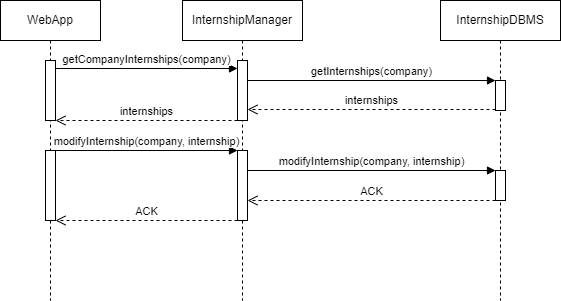

The diagram above was exported from draw.io. Its source (the exported page's mxGraphModel, read from the mxfile embedded in the PNG):
<mxGraphModel dx="1034" dy="511" grid="1" gridSize="10" guides="1" tooltips="1" connect="1" arrows="1" fold="1" page="1" pageScale="1" pageWidth="850" pageHeight="1100" math="0" shadow="0">
  <root>
    <mxCell id="0" />
    <mxCell id="1" parent="0" />
    <mxCell id="aM9ryv3xv72pqoxQDRHE-1" value="WebApp" style="shape=umlLifeline;perimeter=lifelinePerimeter;whiteSpace=wrap;html=1;container=0;dropTarget=0;collapsible=0;recursiveResize=0;outlineConnect=0;portConstraint=eastwest;newEdgeStyle={&quot;edgeStyle&quot;:&quot;elbowEdgeStyle&quot;,&quot;elbow&quot;:&quot;vertical&quot;,&quot;curved&quot;:0,&quot;rounded&quot;:0};" parent="1" vertex="1">
      <mxGeometry x="40" y="40" width="100" height="300" as="geometry" />
    </mxCell>
    <mxCell id="IIkXt4fFFzx-DiQxYubO-2" value="" style="html=1;points=[[0,0,0,0,5],[0,1,0,0,-5],[1,0,0,0,5],[1,1,0,0,-5]];perimeter=orthogonalPerimeter;outlineConnect=0;targetShapes=umlLifeline;portConstraint=eastwest;newEdgeStyle={&quot;curved&quot;:0,&quot;rounded&quot;:0};" parent="aM9ryv3xv72pqoxQDRHE-1" vertex="1">
      <mxGeometry x="45" y="60" width="10" height="60" as="geometry" />
    </mxCell>
    <mxCell id="IIkXt4fFFzx-DiQxYubO-9" value="" style="html=1;points=[[0,0,0,0,5],[0,1,0,0,-5],[1,0,0,0,5],[1,1,0,0,-5]];perimeter=orthogonalPerimeter;outlineConnect=0;targetShapes=umlLifeline;portConstraint=eastwest;newEdgeStyle={&quot;curved&quot;:0,&quot;rounded&quot;:0};" parent="aM9ryv3xv72pqoxQDRHE-1" vertex="1">
      <mxGeometry x="45" y="150" width="10" height="70" as="geometry" />
    </mxCell>
    <mxCell id="aM9ryv3xv72pqoxQDRHE-5" value="InternshipManager" style="shape=umlLifeline;perimeter=lifelinePerimeter;whiteSpace=wrap;html=1;container=0;dropTarget=0;collapsible=0;recursiveResize=0;outlineConnect=0;portConstraint=eastwest;newEdgeStyle={&quot;edgeStyle&quot;:&quot;elbowEdgeStyle&quot;,&quot;elbow&quot;:&quot;vertical&quot;,&quot;curved&quot;:0,&quot;rounded&quot;:0};" parent="1" vertex="1">
      <mxGeometry x="222" y="40" width="120" height="300" as="geometry" />
    </mxCell>
    <mxCell id="IIkXt4fFFzx-DiQxYubO-3" value="" style="html=1;points=[[0,0,0,0,5],[0,1,0,0,-5],[1,0,0,0,5],[1,1,0,0,-5]];perimeter=orthogonalPerimeter;outlineConnect=0;targetShapes=umlLifeline;portConstraint=eastwest;newEdgeStyle={&quot;curved&quot;:0,&quot;rounded&quot;:0};" parent="aM9ryv3xv72pqoxQDRHE-5" vertex="1">
      <mxGeometry x="55" y="60" width="10" height="60" as="geometry" />
    </mxCell>
    <mxCell id="IIkXt4fFFzx-DiQxYubO-10" value="" style="html=1;points=[[0,0,0,0,5],[0,1,0,0,-5],[1,0,0,0,5],[1,1,0,0,-5]];perimeter=orthogonalPerimeter;outlineConnect=0;targetShapes=umlLifeline;portConstraint=eastwest;newEdgeStyle={&quot;curved&quot;:0,&quot;rounded&quot;:0};" parent="aM9ryv3xv72pqoxQDRHE-5" vertex="1">
      <mxGeometry x="55" y="150" width="10" height="70" as="geometry" />
    </mxCell>
    <mxCell id="IIkXt4fFFzx-DiQxYubO-1" value="InternshipDBMS" style="shape=umlLifeline;perimeter=lifelinePerimeter;whiteSpace=wrap;html=1;container=0;dropTarget=0;collapsible=0;recursiveResize=0;outlineConnect=0;portConstraint=eastwest;newEdgeStyle={&quot;edgeStyle&quot;:&quot;elbowEdgeStyle&quot;,&quot;elbow&quot;:&quot;vertical&quot;,&quot;curved&quot;:0,&quot;rounded&quot;:0};" parent="1" vertex="1">
      <mxGeometry x="480" y="40" width="120" height="300" as="geometry" />
    </mxCell>
    <mxCell id="IIkXt4fFFzx-DiQxYubO-4" value="" style="html=1;points=[[0,0,0,0,5],[0,1,0,0,-5],[1,0,0,0,5],[1,1,0,0,-5]];perimeter=orthogonalPerimeter;outlineConnect=0;targetShapes=umlLifeline;portConstraint=eastwest;newEdgeStyle={&quot;curved&quot;:0,&quot;rounded&quot;:0};" parent="IIkXt4fFFzx-DiQxYubO-1" vertex="1">
      <mxGeometry x="55" y="80" width="10" height="30" as="geometry" />
    </mxCell>
    <mxCell id="IIkXt4fFFzx-DiQxYubO-11" value="" style="html=1;points=[[0,0,0,0,5],[0,1,0,0,-5],[1,0,0,0,5],[1,1,0,0,-5]];perimeter=orthogonalPerimeter;outlineConnect=0;targetShapes=umlLifeline;portConstraint=eastwest;newEdgeStyle={&quot;curved&quot;:0,&quot;rounded&quot;:0};" parent="IIkXt4fFFzx-DiQxYubO-1" vertex="1">
      <mxGeometry x="55" y="170" width="10" height="30" as="geometry" />
    </mxCell>
    <mxCell id="IIkXt4fFFzx-DiQxYubO-5" value="getCompanyInternships(company)" style="html=1;verticalAlign=bottom;endArrow=block;curved=0;rounded=0;" parent="1" target="IIkXt4fFFzx-DiQxYubO-3" edge="1">
      <mxGeometry width="80" relative="1" as="geometry">
        <mxPoint x="95" y="108" as="sourcePoint" />
        <mxPoint x="275" y="108" as="targetPoint" />
      </mxGeometry>
    </mxCell>
    <mxCell id="IIkXt4fFFzx-DiQxYubO-6" value="getInternships(company)" style="html=1;verticalAlign=bottom;endArrow=block;curved=0;rounded=0;" parent="1" edge="1">
      <mxGeometry width="80" relative="1" as="geometry">
        <mxPoint x="287" y="120" as="sourcePoint" />
        <mxPoint x="535" y="120" as="targetPoint" />
      </mxGeometry>
    </mxCell>
    <mxCell id="IIkXt4fFFzx-DiQxYubO-7" value="internships" style="html=1;verticalAlign=bottom;endArrow=open;dashed=1;endSize=8;curved=0;rounded=0;" parent="1" edge="1">
      <mxGeometry relative="1" as="geometry">
        <mxPoint x="535" y="149" as="sourcePoint" />
        <mxPoint x="287" y="149" as="targetPoint" />
      </mxGeometry>
    </mxCell>
    <mxCell id="IIkXt4fFFzx-DiQxYubO-8" value="internships" style="html=1;verticalAlign=bottom;endArrow=open;dashed=1;endSize=8;curved=0;rounded=0;" parent="1" edge="1">
      <mxGeometry relative="1" as="geometry">
        <mxPoint x="277" y="160" as="sourcePoint" />
        <mxPoint x="95" y="160" as="targetPoint" />
      </mxGeometry>
    </mxCell>
    <mxCell id="IIkXt4fFFzx-DiQxYubO-12" value="modifyInternship(company, internship)" style="html=1;verticalAlign=bottom;endArrow=block;curved=0;rounded=0;" parent="1" edge="1">
      <mxGeometry width="80" relative="1" as="geometry">
        <mxPoint x="95" y="190" as="sourcePoint" />
        <mxPoint x="277" y="190" as="targetPoint" />
      </mxGeometry>
    </mxCell>
    <mxCell id="Vbng6YraDmyKuOvrUpXx-1" value="modifyInternship(company, internship)" style="html=1;verticalAlign=bottom;endArrow=block;curved=0;rounded=0;" parent="1" edge="1">
      <mxGeometry x="-0.0015" width="80" relative="1" as="geometry">
        <mxPoint x="287" y="210" as="sourcePoint" />
        <mxPoint x="535" y="210" as="targetPoint" />
        <mxPoint as="offset" />
      </mxGeometry>
    </mxCell>
    <mxCell id="Vbng6YraDmyKuOvrUpXx-2" value="ACK" style="html=1;verticalAlign=bottom;endArrow=open;dashed=1;endSize=8;curved=0;rounded=0;" parent="1" edge="1">
      <mxGeometry relative="1" as="geometry">
        <mxPoint x="535" y="240" as="sourcePoint" />
        <mxPoint x="287" y="240" as="targetPoint" />
      </mxGeometry>
    </mxCell>
    <mxCell id="Vbng6YraDmyKuOvrUpXx-4" value="ACK" style="html=1;verticalAlign=bottom;endArrow=open;dashed=1;endSize=8;curved=0;rounded=0;" parent="1" edge="1">
      <mxGeometry relative="1" as="geometry">
        <mxPoint x="277" y="260" as="sourcePoint" />
        <mxPoint x="95" y="260" as="targetPoint" />
      </mxGeometry>
    </mxCell>
  </root>
</mxGraphModel>